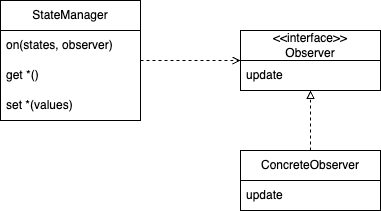

The diagram above was exported from draw.io. Its source (the exported page's mxGraphModel, read from the mxfile embedded in the PNG):
<mxGraphModel dx="1065" dy="771" grid="1" gridSize="10" guides="1" tooltips="1" connect="1" arrows="1" fold="1" page="1" pageScale="1" pageWidth="827" pageHeight="1169" math="0" shadow="0">
  <root>
    <mxCell id="0" />
    <mxCell id="1" parent="0" />
    <mxCell id="rMncBPtXt_mijZ_kawkf-39" style="edgeStyle=orthogonalEdgeStyle;rounded=0;orthogonalLoop=1;jettySize=auto;html=1;dashed=1;endArrow=open;endFill=0;" edge="1" parent="1" source="rMncBPtXt_mijZ_kawkf-1" target="rMncBPtXt_mijZ_kawkf-35">
      <mxGeometry relative="1" as="geometry" />
    </mxCell>
    <mxCell id="rMncBPtXt_mijZ_kawkf-1" value="StateManager" style="swimlane;fontStyle=0;childLayout=stackLayout;horizontal=1;startSize=30;horizontalStack=0;resizeParent=1;resizeParentMax=0;resizeLast=0;collapsible=1;marginBottom=0;whiteSpace=wrap;html=1;" vertex="1" parent="1">
      <mxGeometry x="130" y="160" width="140" height="120" as="geometry" />
    </mxCell>
    <mxCell id="rMncBPtXt_mijZ_kawkf-2" value="on(states, observer)" style="text;strokeColor=none;fillColor=none;align=left;verticalAlign=middle;spacingLeft=4;spacingRight=4;overflow=hidden;points=[[0,0.5],[1,0.5]];portConstraint=eastwest;rotatable=0;whiteSpace=wrap;html=1;" vertex="1" parent="rMncBPtXt_mijZ_kawkf-1">
      <mxGeometry y="30" width="140" height="30" as="geometry" />
    </mxCell>
    <mxCell id="rMncBPtXt_mijZ_kawkf-3" value="get *()" style="text;strokeColor=none;fillColor=none;align=left;verticalAlign=middle;spacingLeft=4;spacingRight=4;overflow=hidden;points=[[0,0.5],[1,0.5]];portConstraint=eastwest;rotatable=0;whiteSpace=wrap;html=1;" vertex="1" parent="rMncBPtXt_mijZ_kawkf-1">
      <mxGeometry y="60" width="140" height="30" as="geometry" />
    </mxCell>
    <mxCell id="rMncBPtXt_mijZ_kawkf-4" value="set *(values)" style="text;strokeColor=none;fillColor=none;align=left;verticalAlign=middle;spacingLeft=4;spacingRight=4;overflow=hidden;points=[[0,0.5],[1,0.5]];portConstraint=eastwest;rotatable=0;whiteSpace=wrap;html=1;" vertex="1" parent="rMncBPtXt_mijZ_kawkf-1">
      <mxGeometry y="90" width="140" height="30" as="geometry" />
    </mxCell>
    <mxCell id="rMncBPtXt_mijZ_kawkf-35" value="&amp;lt;&amp;lt;interface&amp;gt;&amp;gt;&lt;br&gt;Observer" style="swimlane;fontStyle=0;childLayout=stackLayout;horizontal=1;startSize=30;horizontalStack=0;resizeParent=1;resizeParentMax=0;resizeLast=0;collapsible=1;marginBottom=0;whiteSpace=wrap;html=1;" vertex="1" parent="1">
      <mxGeometry x="370" y="190" width="140" height="60" as="geometry" />
    </mxCell>
    <mxCell id="rMncBPtXt_mijZ_kawkf-36" value="update" style="text;strokeColor=none;fillColor=none;align=left;verticalAlign=middle;spacingLeft=4;spacingRight=4;overflow=hidden;points=[[0,0.5],[1,0.5]];portConstraint=eastwest;rotatable=0;whiteSpace=wrap;html=1;" vertex="1" parent="rMncBPtXt_mijZ_kawkf-35">
      <mxGeometry y="30" width="140" height="30" as="geometry" />
    </mxCell>
    <mxCell id="rMncBPtXt_mijZ_kawkf-48" style="edgeStyle=orthogonalEdgeStyle;rounded=0;orthogonalLoop=1;jettySize=auto;html=1;endArrow=block;endFill=0;dashed=1;" edge="1" parent="1" source="rMncBPtXt_mijZ_kawkf-40" target="rMncBPtXt_mijZ_kawkf-35">
      <mxGeometry relative="1" as="geometry" />
    </mxCell>
    <mxCell id="rMncBPtXt_mijZ_kawkf-40" value="ConcreteObserver" style="swimlane;fontStyle=0;childLayout=stackLayout;horizontal=1;startSize=30;horizontalStack=0;resizeParent=1;resizeParentMax=0;resizeLast=0;collapsible=1;marginBottom=0;whiteSpace=wrap;html=1;" vertex="1" parent="1">
      <mxGeometry x="370" y="310" width="140" height="60" as="geometry" />
    </mxCell>
    <mxCell id="rMncBPtXt_mijZ_kawkf-41" value="update" style="text;strokeColor=none;fillColor=none;align=left;verticalAlign=middle;spacingLeft=4;spacingRight=4;overflow=hidden;points=[[0,0.5],[1,0.5]];portConstraint=eastwest;rotatable=0;whiteSpace=wrap;html=1;" vertex="1" parent="rMncBPtXt_mijZ_kawkf-40">
      <mxGeometry y="30" width="140" height="30" as="geometry" />
    </mxCell>
  </root>
</mxGraphModel>